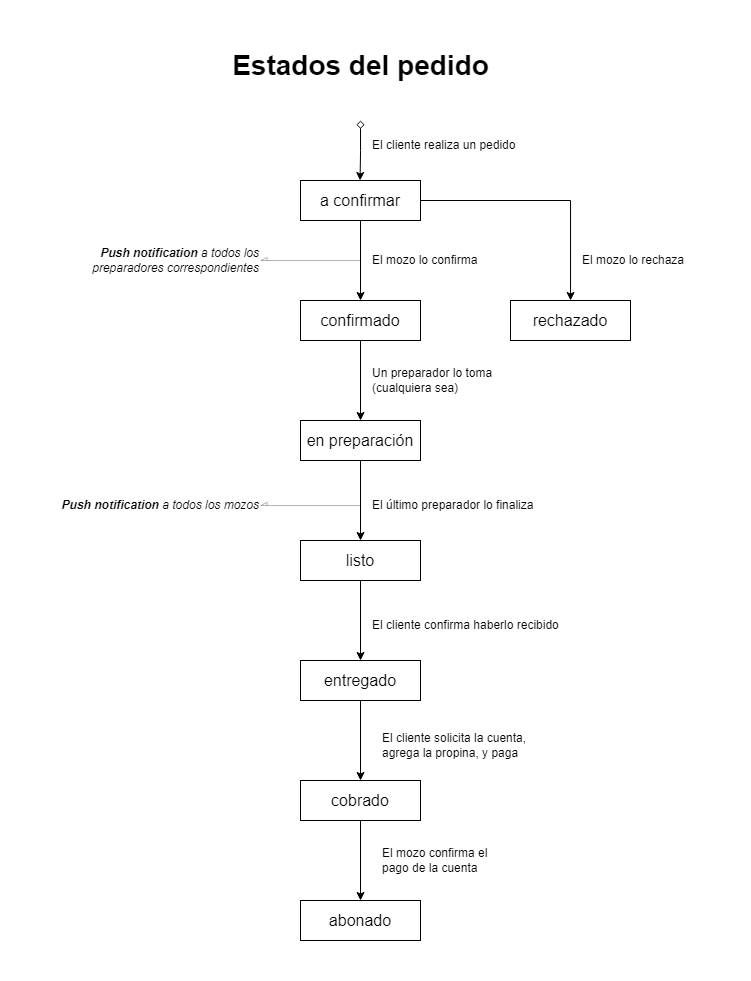

The diagram above was exported from draw.io. Its source (the exported page's mxGraphModel, read from the mxfile embedded in the PNG):
<mxGraphModel dx="1673" dy="934" grid="1" gridSize="10" guides="1" tooltips="1" connect="1" arrows="1" fold="1" page="1" pageScale="1" pageWidth="827" pageHeight="1169" math="0" shadow="0">
  <root>
    <mxCell id="PxinwSRT-5aafrDfA2tE-0" />
    <mxCell id="PxinwSRT-5aafrDfA2tE-1" parent="PxinwSRT-5aafrDfA2tE-0" />
    <mxCell id="PxinwSRT-5aafrDfA2tE-2" value="Estados del pedido" style="text;html=1;align=center;verticalAlign=middle;resizable=0;points=[];autosize=1;strokeColor=none;fillColor=none;fontSize=28;fontStyle=1" vertex="1" parent="PxinwSRT-5aafrDfA2tE-1">
      <mxGeometry x="280" y="40" width="280" height="50" as="geometry" />
    </mxCell>
    <mxCell id="PxinwSRT-5aafrDfA2tE-3" style="edgeStyle=orthogonalEdgeStyle;rounded=0;orthogonalLoop=1;jettySize=auto;html=1;entryX=0.5;entryY=0;entryDx=0;entryDy=0;fontSize=16;" edge="1" parent="PxinwSRT-5aafrDfA2tE-1" source="PxinwSRT-5aafrDfA2tE-5" target="PxinwSRT-5aafrDfA2tE-7">
      <mxGeometry relative="1" as="geometry" />
    </mxCell>
    <mxCell id="PxinwSRT-5aafrDfA2tE-4" style="edgeStyle=orthogonalEdgeStyle;rounded=0;orthogonalLoop=1;jettySize=auto;html=1;exitX=1;exitY=0.5;exitDx=0;exitDy=0;startArrow=baseDash;startFill=0;endArrow=classic;endFill=1;" edge="1" parent="PxinwSRT-5aafrDfA2tE-1" source="PxinwSRT-5aafrDfA2tE-5" target="PxinwSRT-5aafrDfA2tE-21">
      <mxGeometry relative="1" as="geometry" />
    </mxCell>
    <mxCell id="PxinwSRT-5aafrDfA2tE-5" value="a confirmar" style="rounded=0;whiteSpace=wrap;html=1;fontSize=16;" vertex="1" parent="PxinwSRT-5aafrDfA2tE-1">
      <mxGeometry x="360" y="180" width="120" height="40" as="geometry" />
    </mxCell>
    <mxCell id="PxinwSRT-5aafrDfA2tE-6" style="edgeStyle=orthogonalEdgeStyle;rounded=0;orthogonalLoop=1;jettySize=auto;html=1;entryX=0.5;entryY=0;entryDx=0;entryDy=0;fontSize=16;" edge="1" parent="PxinwSRT-5aafrDfA2tE-1" source="PxinwSRT-5aafrDfA2tE-7" target="PxinwSRT-5aafrDfA2tE-9">
      <mxGeometry relative="1" as="geometry" />
    </mxCell>
    <mxCell id="PxinwSRT-5aafrDfA2tE-7" value="confirmado" style="rounded=0;whiteSpace=wrap;html=1;fontSize=16;" vertex="1" parent="PxinwSRT-5aafrDfA2tE-1">
      <mxGeometry x="360" y="300" width="120" height="40" as="geometry" />
    </mxCell>
    <mxCell id="PxinwSRT-5aafrDfA2tE-8" style="edgeStyle=orthogonalEdgeStyle;rounded=0;orthogonalLoop=1;jettySize=auto;html=1;entryX=0.5;entryY=0;entryDx=0;entryDy=0;fontSize=16;" edge="1" parent="PxinwSRT-5aafrDfA2tE-1" source="PxinwSRT-5aafrDfA2tE-9" target="PxinwSRT-5aafrDfA2tE-11">
      <mxGeometry relative="1" as="geometry" />
    </mxCell>
    <mxCell id="PxinwSRT-5aafrDfA2tE-9" value="en preparación" style="rounded=0;whiteSpace=wrap;html=1;fontSize=16;" vertex="1" parent="PxinwSRT-5aafrDfA2tE-1">
      <mxGeometry x="360" y="420" width="120" height="40" as="geometry" />
    </mxCell>
    <mxCell id="PxinwSRT-5aafrDfA2tE-10" style="edgeStyle=orthogonalEdgeStyle;rounded=0;orthogonalLoop=1;jettySize=auto;html=1;entryX=0.5;entryY=0;entryDx=0;entryDy=0;fontSize=16;" edge="1" parent="PxinwSRT-5aafrDfA2tE-1" source="PxinwSRT-5aafrDfA2tE-11" target="PxinwSRT-5aafrDfA2tE-12">
      <mxGeometry relative="1" as="geometry" />
    </mxCell>
    <mxCell id="PxinwSRT-5aafrDfA2tE-11" value="listo" style="rounded=0;whiteSpace=wrap;html=1;fontSize=16;" vertex="1" parent="PxinwSRT-5aafrDfA2tE-1">
      <mxGeometry x="360" y="540" width="120" height="40" as="geometry" />
    </mxCell>
    <mxCell id="PxinwSRT-5aafrDfA2tE-12" value="entregado" style="rounded=0;whiteSpace=wrap;html=1;fontSize=16;" vertex="1" parent="PxinwSRT-5aafrDfA2tE-1">
      <mxGeometry x="360" y="660" width="120" height="40" as="geometry" />
    </mxCell>
    <mxCell id="PxinwSRT-5aafrDfA2tE-13" value="El mozo lo confirma" style="text;html=1;align=left;verticalAlign=middle;resizable=0;points=[];autosize=1;strokeColor=none;fillColor=none;fontSize=12;fontStyle=0" vertex="1" parent="PxinwSRT-5aafrDfA2tE-1">
      <mxGeometry x="430" y="245" width="130" height="30" as="geometry" />
    </mxCell>
    <mxCell id="PxinwSRT-5aafrDfA2tE-14" value="Un preparador lo toma&lt;br&gt;(cualquiera sea)" style="text;html=1;align=left;verticalAlign=middle;resizable=0;points=[];autosize=1;strokeColor=none;fillColor=none;fontSize=12;fontStyle=0" vertex="1" parent="PxinwSRT-5aafrDfA2tE-1">
      <mxGeometry x="430" y="360" width="140" height="40" as="geometry" />
    </mxCell>
    <mxCell id="PxinwSRT-5aafrDfA2tE-15" value="El último preparador lo finaliza" style="text;html=1;align=left;verticalAlign=middle;resizable=0;points=[];autosize=1;strokeColor=none;fillColor=none;fontSize=12;" vertex="1" parent="PxinwSRT-5aafrDfA2tE-1">
      <mxGeometry x="430" y="490" width="180" height="30" as="geometry" />
    </mxCell>
    <mxCell id="PxinwSRT-5aafrDfA2tE-16" value="El cliente confirma haberlo recibido" style="text;html=1;align=left;verticalAlign=middle;resizable=0;points=[];autosize=1;strokeColor=none;fillColor=none;fontSize=12;" vertex="1" parent="PxinwSRT-5aafrDfA2tE-1">
      <mxGeometry x="430" y="610" width="210" height="30" as="geometry" />
    </mxCell>
    <mxCell id="PxinwSRT-5aafrDfA2tE-17" style="edgeStyle=orthogonalEdgeStyle;rounded=0;orthogonalLoop=1;jettySize=auto;html=1;startArrow=async;startFill=0;endArrow=none;endFill=0;strokeWidth=0.3;" edge="1" parent="PxinwSRT-5aafrDfA2tE-1" source="PxinwSRT-5aafrDfA2tE-18">
      <mxGeometry relative="1" as="geometry">
        <mxPoint x="420" y="505" as="targetPoint" />
      </mxGeometry>
    </mxCell>
    <mxCell id="PxinwSRT-5aafrDfA2tE-18" value="&lt;b&gt;Push notification&lt;/b&gt; a todos los mozos" style="text;html=1;align=right;verticalAlign=middle;resizable=0;points=[];autosize=1;strokeColor=none;fillColor=none;fontSize=12;fontStyle=2;shadow=0;" vertex="1" parent="PxinwSRT-5aafrDfA2tE-1">
      <mxGeometry x="100" y="490" width="220" height="30" as="geometry" />
    </mxCell>
    <mxCell id="PxinwSRT-5aafrDfA2tE-19" style="edgeStyle=orthogonalEdgeStyle;rounded=0;orthogonalLoop=1;jettySize=auto;html=1;startArrow=async;startFill=0;endArrow=none;endFill=0;strokeColor=#000000;strokeWidth=0.3;" edge="1" parent="PxinwSRT-5aafrDfA2tE-1" source="PxinwSRT-5aafrDfA2tE-20">
      <mxGeometry relative="1" as="geometry">
        <mxPoint x="420" y="260" as="targetPoint" />
        <Array as="points">
          <mxPoint x="370" y="260" />
          <mxPoint x="370" y="260" />
        </Array>
      </mxGeometry>
    </mxCell>
    <mxCell id="PxinwSRT-5aafrDfA2tE-20" value="&lt;b&gt;Push notification&lt;/b&gt; a todos los&lt;br&gt;preparadores correspondientes" style="text;html=1;align=right;verticalAlign=middle;resizable=0;points=[];autosize=1;strokeColor=none;fillColor=none;fontSize=12;fontStyle=2;shadow=0;" vertex="1" parent="PxinwSRT-5aafrDfA2tE-1">
      <mxGeometry x="130" y="240" width="190" height="40" as="geometry" />
    </mxCell>
    <mxCell id="PxinwSRT-5aafrDfA2tE-21" value="rechazado" style="rounded=0;whiteSpace=wrap;html=1;fontSize=16;" vertex="1" parent="PxinwSRT-5aafrDfA2tE-1">
      <mxGeometry x="570" y="300" width="120" height="40" as="geometry" />
    </mxCell>
    <mxCell id="PxinwSRT-5aafrDfA2tE-22" style="edgeStyle=orthogonalEdgeStyle;rounded=0;orthogonalLoop=1;jettySize=auto;html=1;entryX=0.5;entryY=0;entryDx=0;entryDy=0;fontSize=16;startArrow=diamond;startFill=0;" edge="1" parent="PxinwSRT-5aafrDfA2tE-1">
      <mxGeometry relative="1" as="geometry">
        <mxPoint x="420" y="120" as="sourcePoint" />
        <mxPoint x="419.58" y="179.9999999999999" as="targetPoint" />
        <Array as="points">
          <mxPoint x="420" y="150" />
          <mxPoint x="420" y="150" />
        </Array>
      </mxGeometry>
    </mxCell>
    <mxCell id="PxinwSRT-5aafrDfA2tE-23" value="El cliente realiza un pedido" style="text;html=1;align=left;verticalAlign=middle;resizable=0;points=[];autosize=1;strokeColor=none;fillColor=none;fontSize=12;fontStyle=0" vertex="1" parent="PxinwSRT-5aafrDfA2tE-1">
      <mxGeometry x="430" y="130" width="170" height="30" as="geometry" />
    </mxCell>
    <mxCell id="PxinwSRT-5aafrDfA2tE-24" value="El mozo lo rechaza" style="text;html=1;align=left;verticalAlign=middle;resizable=0;points=[];autosize=1;strokeColor=none;fillColor=none;fontSize=12;fontStyle=0" vertex="1" parent="PxinwSRT-5aafrDfA2tE-1">
      <mxGeometry x="640" y="245" width="130" height="30" as="geometry" />
    </mxCell>
    <mxCell id="PxinwSRT-5aafrDfA2tE-25" style="edgeStyle=orthogonalEdgeStyle;rounded=0;orthogonalLoop=1;jettySize=auto;html=1;entryX=0.5;entryY=0;entryDx=0;entryDy=0;" edge="1" parent="PxinwSRT-5aafrDfA2tE-1" target="PxinwSRT-5aafrDfA2tE-29">
      <mxGeometry relative="1" as="geometry">
        <mxPoint x="420" y="699.9999999999998" as="sourcePoint" />
      </mxGeometry>
    </mxCell>
    <mxCell id="PxinwSRT-5aafrDfA2tE-26" value="abonado" style="rounded=0;whiteSpace=wrap;html=1;fontSize=16;" vertex="1" parent="PxinwSRT-5aafrDfA2tE-1">
      <mxGeometry x="360" y="900" width="120" height="40" as="geometry" />
    </mxCell>
    <mxCell id="PxinwSRT-5aafrDfA2tE-27" value="El mozo confirma el&lt;br&gt;pago de la cuenta" style="text;html=1;align=left;verticalAlign=middle;resizable=0;points=[];autosize=1;strokeColor=none;fillColor=none;fontSize=12;" vertex="1" parent="PxinwSRT-5aafrDfA2tE-1">
      <mxGeometry x="440" y="840" width="130" height="40" as="geometry" />
    </mxCell>
    <mxCell id="PxinwSRT-5aafrDfA2tE-28" style="edgeStyle=orthogonalEdgeStyle;rounded=0;orthogonalLoop=1;jettySize=auto;html=1;entryX=0.5;entryY=0;entryDx=0;entryDy=0;" edge="1" parent="PxinwSRT-5aafrDfA2tE-1" source="PxinwSRT-5aafrDfA2tE-29" target="PxinwSRT-5aafrDfA2tE-26">
      <mxGeometry relative="1" as="geometry" />
    </mxCell>
    <mxCell id="PxinwSRT-5aafrDfA2tE-29" value="cobrado" style="rounded=0;whiteSpace=wrap;html=1;fontSize=16;" vertex="1" parent="PxinwSRT-5aafrDfA2tE-1">
      <mxGeometry x="360" y="780" width="120" height="40" as="geometry" />
    </mxCell>
    <mxCell id="PxinwSRT-5aafrDfA2tE-30" value="El cliente solicita la cuenta,&lt;br&gt;agrega&amp;nbsp;la propina, y paga" style="text;html=1;align=left;verticalAlign=middle;resizable=0;points=[];autosize=1;strokeColor=none;fillColor=none;fontSize=12;" vertex="1" parent="PxinwSRT-5aafrDfA2tE-1">
      <mxGeometry x="440" y="725" width="170" height="40" as="geometry" />
    </mxCell>
  </root>
</mxGraphModel>